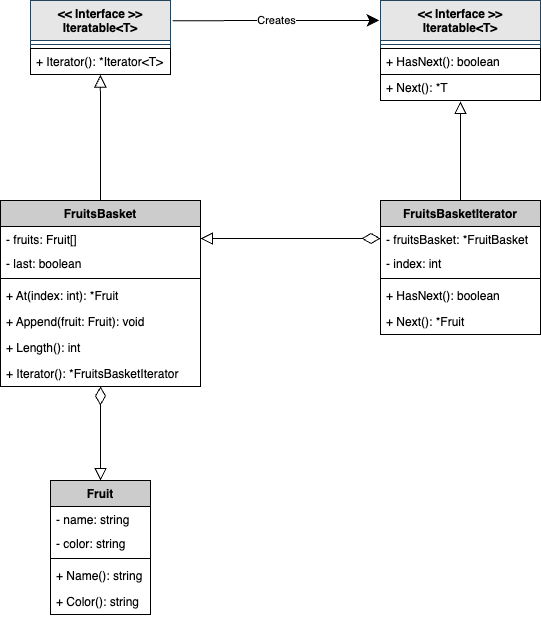

The diagram above was exported from draw.io. Its source (the exported page's mxGraphModel, read from the mxfile embedded in the PNG):
<mxGraphModel dx="281" dy="255" grid="1" gridSize="10" guides="1" tooltips="1" connect="1" arrows="1" fold="1" page="1" pageScale="1" pageWidth="827" pageHeight="1169" background="#ffffff" math="0" shadow="0">
  <root>
    <mxCell id="0" />
    <mxCell id="1" parent="0" />
    <mxCell id="2" value="&lt;&lt; Interface &gt;&gt;&#10;Iteratable&lt;T&gt;" style="swimlane;fontStyle=1;align=center;verticalAlign=top;childLayout=stackLayout;horizontal=1;startSize=40;horizontalStack=0;resizeParent=1;resizeParentMax=0;resizeLast=0;collapsible=1;marginBottom=0;fillColor=#E6E6E6;strokeColor=#23445d;fontColor=#000000;" parent="1" vertex="1">
      <mxGeometry x="170" y="120" width="140" height="74" as="geometry" />
    </mxCell>
    <mxCell id="4" value="" style="line;strokeWidth=1;fillColor=none;align=left;verticalAlign=middle;spacingTop=-1;spacingLeft=3;spacingRight=3;rotatable=0;labelPosition=right;points=[];portConstraint=eastwest;strokeColor=inherit;" parent="2" vertex="1">
      <mxGeometry y="40" width="140" height="8" as="geometry" />
    </mxCell>
    <mxCell id="5" value="+ Iterator(): *Iterator&lt;T&gt;" style="text;strokeColor=#000000;fillColor=none;align=left;verticalAlign=top;spacingLeft=4;spacingRight=4;overflow=hidden;rotatable=0;points=[[0,0.5],[1,0.5]];portConstraint=eastwest;fontColor=#000000;" parent="2" vertex="1">
      <mxGeometry y="48" width="140" height="26" as="geometry" />
    </mxCell>
    <mxCell id="9" value="&lt;&lt; Interface &gt;&gt;&#10;Iteratable&lt;T&gt;" style="swimlane;fontStyle=1;align=center;verticalAlign=top;childLayout=stackLayout;horizontal=1;startSize=40;horizontalStack=0;resizeParent=1;resizeParentMax=0;resizeLast=0;collapsible=1;marginBottom=0;fillColor=#E6E6E6;strokeColor=#23445d;fontColor=#000000;" parent="1" vertex="1">
      <mxGeometry x="520" y="120" width="160" height="100" as="geometry" />
    </mxCell>
    <mxCell id="10" value="" style="line;strokeWidth=1;fillColor=none;align=left;verticalAlign=middle;spacingTop=-1;spacingLeft=3;spacingRight=3;rotatable=0;labelPosition=right;points=[];portConstraint=eastwest;strokeColor=inherit;" parent="9" vertex="1">
      <mxGeometry y="40" width="160" height="8" as="geometry" />
    </mxCell>
    <mxCell id="11" value="+ HasNext(): boolean" style="text;strokeColor=#000000;fillColor=none;align=left;verticalAlign=top;spacingLeft=4;spacingRight=4;overflow=hidden;rotatable=0;points=[[0,0.5],[1,0.5]];portConstraint=eastwest;fontColor=#000000;" parent="9" vertex="1">
      <mxGeometry y="48" width="160" height="26" as="geometry" />
    </mxCell>
    <mxCell id="13" value="+ Next(): *T" style="text;strokeColor=#000000;fillColor=none;align=left;verticalAlign=top;spacingLeft=4;spacingRight=4;overflow=hidden;rotatable=0;points=[[0,0.5],[1,0.5]];portConstraint=eastwest;fontColor=#000000;fontStyle=0" parent="9" vertex="1">
      <mxGeometry y="74" width="160" height="26" as="geometry" />
    </mxCell>
    <mxCell id="17" value="" style="endArrow=classic;html=1;strokeColor=#000000;fontColor=#000000;exitX=1.016;exitY=0.273;exitDx=0;exitDy=0;exitPerimeter=0;entryX=-0.007;entryY=0.199;entryDx=0;entryDy=0;entryPerimeter=0;endSize=10;" parent="1" source="2" target="9" edge="1">
      <mxGeometry relative="1" as="geometry">
        <mxPoint x="380" y="200" as="sourcePoint" />
        <mxPoint x="480" y="200" as="targetPoint" />
      </mxGeometry>
    </mxCell>
    <mxCell id="18" value="Creates" style="edgeLabel;resizable=0;html=1;align=center;verticalAlign=middle;labelBackgroundColor=#FFFFFF;strokeColor=#000000;fontColor=#000000;fillColor=none;" parent="17" connectable="0" vertex="1">
      <mxGeometry relative="1" as="geometry" />
    </mxCell>
    <mxCell id="22" value="FruitsBasket" style="swimlane;fontStyle=1;align=center;verticalAlign=top;childLayout=stackLayout;horizontal=1;startSize=26;horizontalStack=0;resizeParent=1;resizeParentMax=0;resizeLast=0;collapsible=1;marginBottom=0;fillColor=#CCCCCC;fontColor=#000000;strokeColor=#000000;" parent="1" vertex="1">
      <mxGeometry x="140" y="320" width="200" height="186" as="geometry" />
    </mxCell>
    <mxCell id="23" value="- fruits: Fruit[]" style="text;strokeColor=none;fillColor=none;align=left;verticalAlign=top;spacingLeft=4;spacingRight=4;overflow=hidden;rotatable=0;points=[[0,0.5],[1,0.5]];portConstraint=eastwest;fontColor=#000000;" parent="22" vertex="1">
      <mxGeometry y="26" width="200" height="24" as="geometry" />
    </mxCell>
    <mxCell id="26" value="- last: boolean" style="text;strokeColor=none;fillColor=none;align=left;verticalAlign=top;spacingLeft=4;spacingRight=4;overflow=hidden;rotatable=0;points=[[0,0.5],[1,0.5]];portConstraint=eastwest;fontColor=#000000;" parent="22" vertex="1">
      <mxGeometry y="50" width="200" height="24" as="geometry" />
    </mxCell>
    <mxCell id="24" value="" style="line;strokeWidth=1;fillColor=none;align=left;verticalAlign=middle;spacingTop=-1;spacingLeft=3;spacingRight=3;rotatable=0;labelPosition=right;points=[];portConstraint=eastwest;strokeColor=inherit;" parent="22" vertex="1">
      <mxGeometry y="74" width="200" height="8" as="geometry" />
    </mxCell>
    <mxCell id="25" value="+ At(index: int): *Fruit" style="text;strokeColor=none;fillColor=none;align=left;verticalAlign=top;spacingLeft=4;spacingRight=4;overflow=hidden;rotatable=0;points=[[0,0.5],[1,0.5]];portConstraint=eastwest;fontColor=#000000;" parent="22" vertex="1">
      <mxGeometry y="82" width="200" height="26" as="geometry" />
    </mxCell>
    <mxCell id="27" value="+ Append(fruit: Fruit): void" style="text;strokeColor=none;fillColor=none;align=left;verticalAlign=top;spacingLeft=4;spacingRight=4;overflow=hidden;rotatable=0;points=[[0,0.5],[1,0.5]];portConstraint=eastwest;fontColor=#000000;" parent="22" vertex="1">
      <mxGeometry y="108" width="200" height="26" as="geometry" />
    </mxCell>
    <mxCell id="28" value="+ Length(): int" style="text;strokeColor=none;fillColor=none;align=left;verticalAlign=top;spacingLeft=4;spacingRight=4;overflow=hidden;rotatable=0;points=[[0,0.5],[1,0.5]];portConstraint=eastwest;fontColor=#000000;" parent="22" vertex="1">
      <mxGeometry y="134" width="200" height="26" as="geometry" />
    </mxCell>
    <mxCell id="29" value="+ Iterator(): *FruitsBasketIterator" style="text;strokeColor=none;fillColor=none;align=left;verticalAlign=top;spacingLeft=4;spacingRight=4;overflow=hidden;rotatable=0;points=[[0,0.5],[1,0.5]];portConstraint=eastwest;fontColor=#000000;" parent="22" vertex="1">
      <mxGeometry y="160" width="200" height="26" as="geometry" />
    </mxCell>
    <mxCell id="30" value="Fruit" style="swimlane;fontStyle=1;align=center;verticalAlign=top;childLayout=stackLayout;horizontal=1;startSize=26;horizontalStack=0;resizeParent=1;resizeParentMax=0;resizeLast=0;collapsible=1;marginBottom=0;fillColor=#CCCCCC;fontColor=#000000;strokeColor=#000000;" parent="1" vertex="1">
      <mxGeometry x="190" y="600" width="100" height="134" as="geometry" />
    </mxCell>
    <mxCell id="31" value="- name: string" style="text;strokeColor=none;fillColor=none;align=left;verticalAlign=top;spacingLeft=4;spacingRight=4;overflow=hidden;rotatable=0;points=[[0,0.5],[1,0.5]];portConstraint=eastwest;fontColor=#000000;" parent="30" vertex="1">
      <mxGeometry y="26" width="100" height="24" as="geometry" />
    </mxCell>
    <mxCell id="32" value="- color: string" style="text;strokeColor=none;fillColor=none;align=left;verticalAlign=top;spacingLeft=4;spacingRight=4;overflow=hidden;rotatable=0;points=[[0,0.5],[1,0.5]];portConstraint=eastwest;fontColor=#000000;" parent="30" vertex="1">
      <mxGeometry y="50" width="100" height="24" as="geometry" />
    </mxCell>
    <mxCell id="33" value="" style="line;strokeWidth=1;fillColor=none;align=left;verticalAlign=middle;spacingTop=-1;spacingLeft=3;spacingRight=3;rotatable=0;labelPosition=right;points=[];portConstraint=eastwest;strokeColor=inherit;" parent="30" vertex="1">
      <mxGeometry y="74" width="100" height="8" as="geometry" />
    </mxCell>
    <mxCell id="34" value="+ Name(): string" style="text;strokeColor=none;fillColor=none;align=left;verticalAlign=top;spacingLeft=4;spacingRight=4;overflow=hidden;rotatable=0;points=[[0,0.5],[1,0.5]];portConstraint=eastwest;fontColor=#000000;" parent="30" vertex="1">
      <mxGeometry y="82" width="100" height="26" as="geometry" />
    </mxCell>
    <mxCell id="35" value="+ Color(): string" style="text;strokeColor=none;fillColor=none;align=left;verticalAlign=top;spacingLeft=4;spacingRight=4;overflow=hidden;rotatable=0;points=[[0,0.5],[1,0.5]];portConstraint=eastwest;fontColor=#000000;" parent="30" vertex="1">
      <mxGeometry y="108" width="100" height="26" as="geometry" />
    </mxCell>
    <mxCell id="38" value="FruitsBasketIterator" style="swimlane;fontStyle=1;align=center;verticalAlign=top;childLayout=stackLayout;horizontal=1;startSize=26;horizontalStack=0;resizeParent=1;resizeParentMax=0;resizeLast=0;collapsible=1;marginBottom=0;fillColor=#CCCCCC;fontColor=#000000;strokeColor=#000000;" parent="1" vertex="1">
      <mxGeometry x="520" y="320" width="160" height="134" as="geometry" />
    </mxCell>
    <mxCell id="39" value="- fruitsBasket: *FruitBasket" style="text;strokeColor=none;fillColor=none;align=left;verticalAlign=top;spacingLeft=4;spacingRight=4;overflow=hidden;rotatable=0;points=[[0,0.5],[1,0.5]];portConstraint=eastwest;fontColor=#000000;" parent="38" vertex="1">
      <mxGeometry y="26" width="160" height="24" as="geometry" />
    </mxCell>
    <mxCell id="40" value="- index: int" style="text;strokeColor=none;fillColor=none;align=left;verticalAlign=top;spacingLeft=4;spacingRight=4;overflow=hidden;rotatable=0;points=[[0,0.5],[1,0.5]];portConstraint=eastwest;fontColor=#000000;" parent="38" vertex="1">
      <mxGeometry y="50" width="160" height="24" as="geometry" />
    </mxCell>
    <mxCell id="41" value="" style="line;strokeWidth=1;fillColor=none;align=left;verticalAlign=middle;spacingTop=-1;spacingLeft=3;spacingRight=3;rotatable=0;labelPosition=right;points=[];portConstraint=eastwest;strokeColor=inherit;" parent="38" vertex="1">
      <mxGeometry y="74" width="160" height="8" as="geometry" />
    </mxCell>
    <mxCell id="42" value="+ HasNext(): boolean" style="text;strokeColor=none;fillColor=none;align=left;verticalAlign=top;spacingLeft=4;spacingRight=4;overflow=hidden;rotatable=0;points=[[0,0.5],[1,0.5]];portConstraint=eastwest;fontColor=#000000;" parent="38" vertex="1">
      <mxGeometry y="82" width="160" height="26" as="geometry" />
    </mxCell>
    <mxCell id="43" value="+ Next(): *Fruit" style="text;strokeColor=none;fillColor=none;align=left;verticalAlign=top;spacingLeft=4;spacingRight=4;overflow=hidden;rotatable=0;points=[[0,0.5],[1,0.5]];portConstraint=eastwest;fontColor=#000000;" parent="38" vertex="1">
      <mxGeometry y="108" width="160" height="26" as="geometry" />
    </mxCell>
    <mxCell id="46" value="" style="endArrow=block;html=1;fontColor=#000000;entryX=0.499;entryY=1.022;entryDx=0;entryDy=0;entryPerimeter=0;exitX=0.5;exitY=0;exitDx=0;exitDy=0;strokeColor=#000000;endFill=0;endSize=10;" parent="1" source="22" target="5" edge="1">
      <mxGeometry width="50" height="50" relative="1" as="geometry">
        <mxPoint x="320" y="390" as="sourcePoint" />
        <mxPoint x="370" y="340" as="targetPoint" />
      </mxGeometry>
    </mxCell>
    <mxCell id="47" value="" style="endArrow=block;html=1;fontColor=#000000;entryX=0.5;entryY=1.038;entryDx=0;entryDy=0;entryPerimeter=0;exitX=0.5;exitY=0;exitDx=0;exitDy=0;strokeColor=#000000;endFill=0;endSize=10;" parent="1" source="38" target="13" edge="1">
      <mxGeometry width="50" height="50" relative="1" as="geometry">
        <mxPoint x="250" y="330" as="sourcePoint" />
        <mxPoint x="249.83999999999992" y="204.572" as="targetPoint" />
      </mxGeometry>
    </mxCell>
    <mxCell id="48" value="" style="endArrow=block;html=1;fontColor=#000000;strokeColor=#000000;endFill=0;endSize=10;startArrow=diamondThin;startFill=0;startSize=16;exitX=0;exitY=0.5;exitDx=0;exitDy=0;entryX=1;entryY=0.5;entryDx=0;entryDy=0;" parent="1" source="39" target="23" edge="1">
      <mxGeometry width="50" height="50" relative="1" as="geometry">
        <mxPoint x="510" y="330" as="sourcePoint" />
        <mxPoint x="330" y="330" as="targetPoint" />
      </mxGeometry>
    </mxCell>
    <mxCell id="49" value="" style="endArrow=block;html=1;fontColor=#000000;strokeColor=#000000;endFill=0;endSize=10;startArrow=diamondThin;startFill=0;startSize=16;entryX=0.5;entryY=0;entryDx=0;entryDy=0;" parent="1" source="29" target="30" edge="1">
      <mxGeometry width="50" height="50" relative="1" as="geometry">
        <mxPoint x="240" y="510" as="sourcePoint" />
        <mxPoint x="340" y="368" as="targetPoint" />
      </mxGeometry>
    </mxCell>
  </root>
</mxGraphModel>